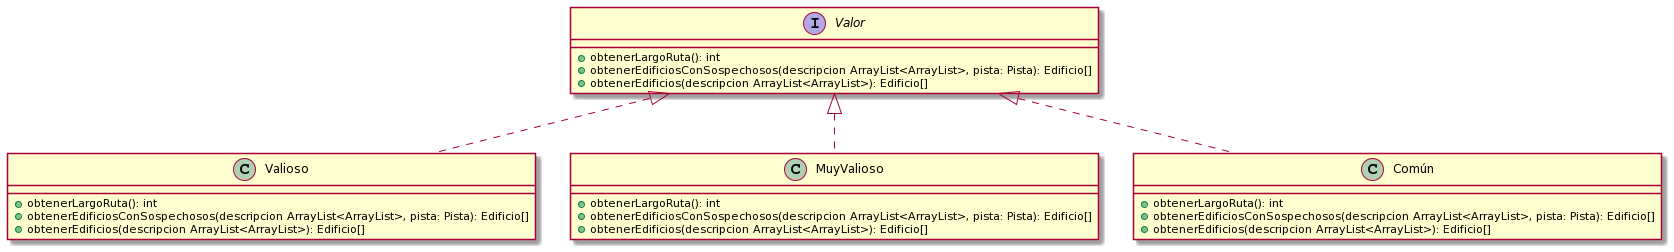

The diagram above was rendered by PlantUML. Its source (embedded in the PNG):
@startuml
Interface Valor{
  +obtenerLargoRuta(): int
  +obtenerEdificiosConSospechosos(descripcion ArrayList<ArrayList>, pista: Pista): Edificio[]
  +obtenerEdificios(descripcion ArrayList<ArrayList>): Edificio[]
}
Class Valioso{
  +obtenerLargoRuta(): int
  +obtenerEdificiosConSospechosos(descripcion ArrayList<ArrayList>, pista: Pista): Edificio[]
  +obtenerEdificios(descripcion ArrayList<ArrayList>): Edificio[]
}

Class MuyValioso{
  +obtenerLargoRuta(): int
  +obtenerEdificiosConSospechosos(descripcion ArrayList<ArrayList>, pista: Pista): Edificio[]
  +obtenerEdificios(descripcion ArrayList<ArrayList>): Edificio[]
}
Class Común{
  +obtenerLargoRuta(): int
  +obtenerEdificiosConSospechosos(descripcion ArrayList<ArrayList>, pista: Pista): Edificio[]
  +obtenerEdificios(descripcion ArrayList<ArrayList>): Edificio[]
}

Valor <|.. Valioso
Valor <|.. MuyValioso
Valor <|.. Común
@enduml